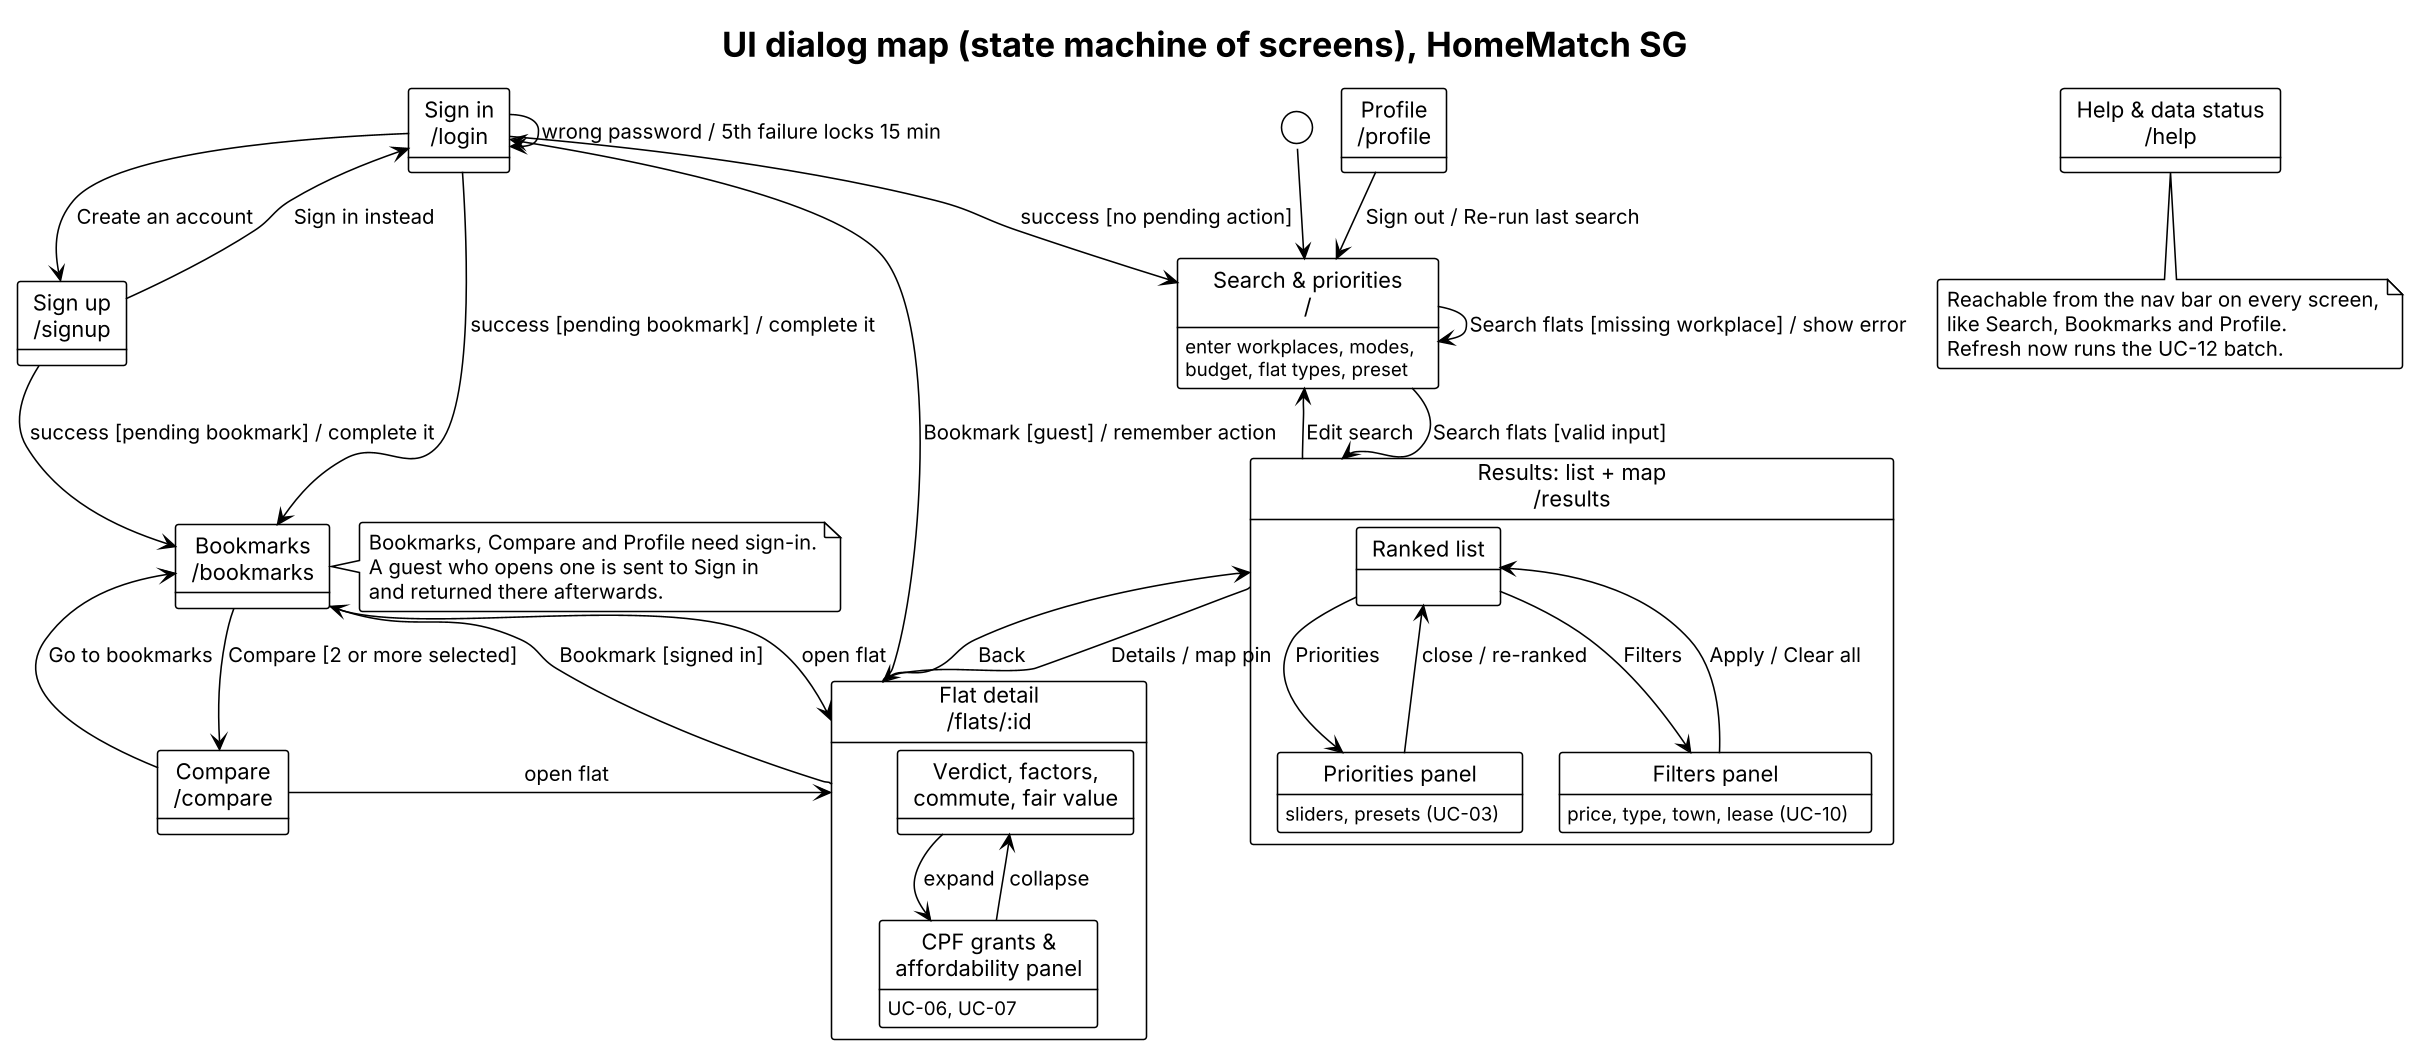

The diagram above was rendered by PlantUML. Its source (embedded in the PNG):
@startuml
!include _style.iuml
title UI dialog map (state machine of screens), HomeMatch SG

[*] --> Search

state "Search & priorities\n/" as Search : enter workplaces, modes,\nbudget, flat types, preset
state "Results: list + map\n/results" as Results {
  state "Ranked list" as List
  state "Priorities panel" as Prio : sliders, presets (UC-03)
  state "Filters panel" as Filt : price, type, town, lease (UC-10)
  List --> Prio : Priorities
  Prio --> List : close / re-ranked
  List --> Filt : Filters
  Filt --> List : Apply / Clear all
}
state "Flat detail\n/flats/:id" as Detail {
  state "Verdict, factors,\ncommute, fair value" as Info
  state "CPF grants &\naffordability panel" as Cpf : UC-06, UC-07
  Info --> Cpf : expand
  Cpf --> Info : collapse
}
state "Bookmarks\n/bookmarks" as Bookmarks
state "Compare\n/compare" as Compare
state "Profile\n/profile" as Profile
state "Sign in\n/login" as Login
state "Sign up\n/signup" as Signup
state "Help & data status\n/help" as Help

Search --> Results : Search flats [valid input]
Search --> Search : Search flats [missing workplace] / show error
Results --> Search : Edit search
Results --> Detail : Details / map pin
Detail --> Results : Back
Detail --> Bookmarks : Bookmark [signed in]
Detail --> Login : Bookmark [guest] / remember action
Bookmarks --> Detail : open flat
Bookmarks --> Compare : Compare [2 or more selected]
Compare --> Bookmarks : Go to bookmarks
Compare --> Detail : open flat
Login --> Signup : Create an account
Signup --> Login : Sign in instead
Login --> Bookmarks : success [pending bookmark] / complete it
Signup --> Bookmarks : success [pending bookmark] / complete it
Login --> Search : success [no pending action]
Login --> Login : wrong password / 5th failure locks 15 min
Profile --> Search : Sign out / Re-run last search

note right of Bookmarks
  Bookmarks, Compare and Profile need sign-in.
  A guest who opens one is sent to Sign in
  and returned there afterwards.
end note
note bottom of Help
  Reachable from the nav bar on every screen,
  like Search, Bookmarks and Profile.
  Refresh now runs the UC-12 batch.
end note
@enduml